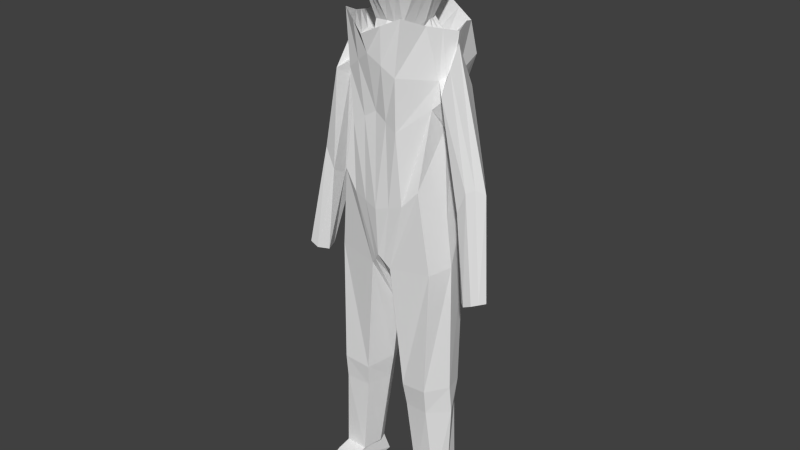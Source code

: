 # Source: king3D.blend  (saved by Blender 2.76.0; exported with 4.5.12 LTS)
import bpy
from mathutils import Matrix  # noqa: F401  (used for matrix-valued properties, if any)

bpy.ops.wm.read_factory_settings(use_empty=True)
scene = bpy.context.scene
scene.name = 'Scene'

# ---- collections
col_collection_1 = bpy.data.collections.new('Collection 1'); scene.collection.children.link(col_collection_1)

# ---- world
world_world = bpy.data.worlds.new('World'); scene.world = world_world
world_world.color = (0.05088, 0.05088, 0.05088)
world_world.use_sun_shadow = False
world_world.sun_shadow_jitter_overblur = 0.0
world_world.cycles.sampling_method = 'MANUAL'
world_world.cycles.sample_map_resolution = 256

# ---- meshes
me_cube_001 = bpy.data.meshes.new('Cube.001')
me_cube_001.from_pydata([(0.2321, 0.8411, 3.641), (0.4764, 0.1934, 3.633), (0.42, 0.2427, 4.102), (0.2862, -0.4069, 3.609), (0.2726, 0.874, 4.018), (0.3813, 0.6784, 3.609), (0.5829, 0.275, 4.061), (0.4542, -0.1474, 3.683), (0.2773, 0.1693, 2.996), (0.0, -0.1276, 4.183), (0.0, -0.5108, 3.512), (0.0, 0.8182, 3.636), (0.213, -0.1929, 3.018), (0.4706, 0.6898, 4.016), (0.0, 0.9483, 4.001), (0.0, -0.5779, 3.983), (0.6016, -0.3667, 0.956), (0.7309, 0.4565, 0.5554), (0.0, 0.737, 1.203), (0.0, -0.4879, 0.591), (0.4698, -0.2872, 2.747), (0.507, 0.3046, 2.736), (0.0, 0.6902, 2.646), (0.0, -0.4334, 2.745), (0.3869, -0.4284, 0.706), (0.3322, 0.6844, 0.5944), (0.539, 0.483, 2.661), (0.3241, -0.4116, 2.693), (0.6503, 0.5044, 2.993), (0.5562, -0.1738, 3.062), (0.0, 0.9612, 3.125), (0.0, -0.7231, 2.995), (0.4268, -0.5032, 3.201), (0.5674, 0.7152, 2.936), (0.7422, -0.2958, -0.2315), (0.7386, 0.4554, -0.2017), (0.0, 0.7192, -0.2425), (0.0, -0.4455, -0.09483), (0.1776, 0.6711, -0.332), (0.576, 0.3684, 2.032), (0.6361, -0.1457, 2.013), (0.0, -0.4576, 1.941), (0.0, 0.8159, 1.76), (0.3437, -0.493, 1.731), (0.371, 0.698, 1.666), (0.827, -0.221, -3.689), (0.0, -0.6141, 2.727), (0.3581, -0.524, 2.456), (0.6825, -0.06663, 2.379), (0.6717, 0.335, 2.353), (0.5946, 0.8165, 2.482), (0.0, 0.8829, 2.407), (0.7729, 0.03316, 0.4881), (0.5611, 0.04519, 2.777), (0.3688, 0.1218, 2.737), (0.7502, 0.2289, 2.948), (0.8487, 0.04728, -0.2047), (0.0, -0.1094, -0.3185), (0.09059, 0.1081, -1.173), (0.6593, 0.09741, 1.696), (0.9149, -0.02459, -3.632), (0.4204, 0.05381, -3.667), (0.7814, 0.08726, 2.418), (0.7176, -0.3392, -2.059), (0.394, 0.4706, -2.084), (0.8163, 0.2993, -2.113), (0.9114, -0.00972, -2.066), (0.1708, 0.07737, -2.027), (0.4049, 0.3773, -2.431), (0.9287, 0.0178, -2.489), (0.2431, 0.08568, -2.412), (0.7217, -0.3019, -2.42), (0.7812, 0.2797, -2.516), (0.1508, -0.3804, -0.2934), (0.5034, -0.2174, -3.696), (0.3207, -0.3127, -2.108), (0.3575, -0.2686, -2.442), (0.8492, -0.4143, -3.756), (0.5082, -0.403, -3.758), (0.7758, -0.8602, -3.842), (0.552, -0.8577, -3.841), (0.7864, -0.9592, -3.965), (0.5368, -0.9255, -3.975), (0.8875, -0.6578, -4.044), (0.444, -0.6422, -4.044), (0.8741, 0.2692, -4.053), (0.5145, 0.2732, -4.065), (0.9265, 0.3059, -3.959), (0.4507, 0.3023, -3.978), (0.8672, 0.2152, -3.684), (0.4924, 0.2187, -3.69), (0.4845, -0.244, -4.069), (0.8633, -0.26, -4.06), (0.8754, 0.02419, -4.04), (0.5027, 0.007406, -4.053), (0.7803, 0.3486, 2.144), (0.761, -0.08469, 2.141), (0.8512, -0.241, 2.257), (0.8071, 0.4433, 2.212), (0.722, 0.1474, 1.669), (0.8148, 0.1361, 2.835), (1.266, 0.05007, -0.5523), (1.286, -0.2697, -0.4992), (1.41, -0.2711, -0.4412), (1.367, 0.08368, -0.5187), (1.173, -0.1516, -0.5363), (1.514, -0.0747, -0.4525), (1.334, 0.08869, 0.9784), (1.159, 0.3092, 1.019), (1.04, 0.3151, 0.7246), (1.177, -0.1376, 1.034), (1.05, 0.08866, 0.6057), (1.051, -0.1349, 0.7308), (0.0, 0.6822, 2.837), (0.0, -0.3117, 2.87), (0.3309, 0.4751, 2.816), (0.1805, -0.2622, 2.903), (0.2237, 0.1495, 2.876), (0.1801, 0.4388, 2.956), (0.0, 0.6218, 3.081), (0.0, -0.2375, 3.046), (0.223, 0.8761, 3.877), (0.5171, 0.2359, 3.909), (0.2823, -0.4542, 3.871), (0.4234, 0.7077, 3.854), (0.4678, -0.1924, 3.905), (0.0, -0.5426, 3.81), (0.0, 0.9022, 3.881), (0.3012, -0.4927, 4.036), (0.4875, -0.2119, 4.075), (0.6009, 0.4104, 4.315), (0.4653, 0.02298, 3.658), (0.3108, -0.3397, 4.087), (0.5352, 0.03154, 4.068), (0.2452, -0.01181, 3.007), (0.0, -0.4269, 4.146), (0.5154, -0.121, 2.762), (0.3464, -0.1449, 2.715), (0.6532, 0.02758, 3.005), (0.732, 0.01031, 2.399), (0.833, -0.05244, 2.546), (1.462, -0.1729, -0.4468), (1.238, -0.01838, 1.06), (0.2021, -0.05635, 2.89), (0.4925, 0.02174, 3.907), (0.4289, 0.4359, 3.621), (0.3527, 0.5792, 4.046), (0.5268, 0.4824, 4.038), (0.0, 0.4194, 4.113), (0.5341, 0.1749, 2.756), (0.4539, 0.3024, 2.699), (0.7003, 0.3667, 2.971), (0.7265, 0.2112, 2.385), (0.811, 0.2897, 2.523), (1.44, 0.004493, -0.4856), (1.229, 0.205, 1.052), (0.2773, 0.3123, 2.846), (0.2287, 0.304, 2.976), (0.4703, 0.4718, 3.882), (0.4051, 0.5572, 3.615), (0.1699, 0.8211, 4.033), (1.194, 0.2571, 1.036), (0.2044, 0.3714, 2.966), (0.4987, 0.5861, 4.027), (0.0, 0.8379, 4.066), (0.5206, 0.2398, 2.746), (0.4965, 0.3927, 2.68), (0.6753, 0.4356, 2.982), (0.6991, 0.2731, 2.369), (0.8091, 0.3665, 2.368), (1.404, 0.04409, -0.5022), (0.3041, 0.3937, 2.831), (0.4468, 0.5898, 3.868), (0.6206, -0.2594, 4.392), (0.4994, 0.977, 4.276), (0.3067, 0.7598, 3.625), (0.116, 0.8297, 3.639), (0.09931, -0.08681, 4.205), (0.1431, -0.4588, 3.561), (0.1363, 0.9284, 4.01), (0.3716, 0.7819, 4.017), (0.1661, 0.7107, 0.8988), (0.1621, -0.4225, 2.719), (0.1934, -0.4582, 0.6485), (0.2695, 0.5866, 2.654), (0.2134, -0.6132, 3.098), (0.2837, 0.8382, 3.03), (0.08878, 0.6951, -0.2873), (0.1855, 0.7569, 1.713), (0.1719, -0.4753, 1.836), (0.179, -0.569, 2.591), (0.2973, 0.8497, 2.445), (0.0453, -0.0006538, -0.746), (0.07539, -0.4129, -0.1941), (0.09027, -0.287, 2.887), (0.1655, 0.5786, 2.826), (0.09004, 0.5303, 3.019), (0.1065, -0.2152, 3.032), (0.1411, -0.4984, 3.841), (0.3232, 0.7919, 3.865), (0.1115, 0.8892, 3.879), (0.1554, -0.3833, 4.116), (0.1169, 0.2328, 4.17), (0.1538, 0.6884, 4.106), (0.1506, -0.5353, 4.01)], [], [(200, 127, 14, 179), (199, 180, 13, 124), (172, 124, 13, 163), (131, 7, 12, 134), (203, 179, 14, 164), (44, 39, 17, 25), (59, 40, 16, 52), (167, 28, 21, 165), (189, 41, 19, 183), (186, 30, 22, 184), (32, 29, 20, 27), (185, 32, 27, 182), (28, 33, 26, 21), (165, 21, 26, 166), (40, 43, 24, 16), (188, 44, 25, 181), (192, 187, 38, 58), (25, 17, 35, 38), (181, 25, 38, 187), (52, 16, 34, 56), (69, 71, 45, 60), (49, 50, 33, 28), (39, 44, 50, 49), (47, 48, 29, 32), (168, 49, 28, 167), (189, 43, 47, 190), (43, 40, 48, 47), (59, 39, 95, 99), (191, 51, 30, 186), (188, 42, 51, 191), (190, 47, 32, 185), (48, 40, 96, 97), (139, 62, 55, 138), (17, 52, 56, 35), (136, 53, 54, 137), (138, 55, 53, 136), (39, 59, 52, 17), (35, 56, 66, 65), (38, 35, 65, 64), (56, 34, 63, 66), (58, 38, 64, 67), (65, 66, 69, 72), (64, 65, 72, 68), (66, 63, 71, 69), (67, 64, 68, 70), (16, 24, 73, 34), (183, 19, 37, 193), (71, 76, 74, 45), (76, 70, 61, 74), (193, 192, 58, 73), (73, 58, 67, 75), (34, 73, 75, 63), (75, 67, 70, 76), (63, 75, 76, 71), (45, 74, 78, 77), (77, 78, 80, 79), (70, 68, 90, 61), (79, 80, 82, 81), (83, 84, 91, 92), (79, 81, 83, 92, 77), (93, 94, 86, 85), (85, 86, 88, 87), (72, 69, 60, 89), (81, 82, 84, 83), (87, 88, 90, 89), (68, 72, 89, 90), (77, 92, 93, 85, 87, 89, 45), (78, 91, 84, 82, 80), (60, 45, 89), (74, 90, 88, 86, 94, 91, 78), (61, 90, 74), (92, 91, 94, 93), (152, 62, 100, 153), (139, 48, 97, 140), (40, 59, 99, 96), (39, 49, 98, 95), (155, 107, 106, 154), (109, 108, 104, 101), (142, 110, 103, 141), (112, 111, 105, 102), (111, 109, 101, 105), (110, 112, 102, 103), (97, 96, 112, 110), (99, 95, 109, 111), (96, 99, 111, 112), (140, 97, 110, 142), (95, 98, 108, 109), (153, 100, 107, 155), (137, 54, 117, 143), (166, 26, 115, 171), (184, 22, 113, 195), (182, 27, 116, 194), (178, 10, 120, 197), (0, 119, 11, 176), (175, 5, 118, 196), (3, 12, 7), (159, 162, 118, 5), (143, 117, 8, 134), (171, 115, 118, 162), (195, 113, 119, 196), (194, 116, 12, 197), (178, 198, 126, 10), (3, 7, 125, 123), (131, 144, 125, 7), (159, 5, 124, 172), (175, 199, 124, 5), (176, 11, 127, 200), (1, 122, 144, 131), (116, 143, 134, 12), (27, 137, 143, 116), (100, 140, 142, 107), (107, 142, 141, 106), (62, 139, 140, 100), (29, 138, 136, 20), (20, 136, 137, 27), (48, 139, 138, 29), (177, 9, 135, 201), (2, 132, 133, 6), (1, 131, 134, 8), (122, 6, 133, 144), (1, 145, 158, 122), (117, 156, 157, 8), (1, 8, 157, 145), (54, 150, 156, 117), (169, 153, 155, 161), (161, 155, 154, 170), (168, 152, 153, 169), (62, 152, 151, 55), (53, 149, 150, 54), (55, 151, 149, 53), (9, 177, 202, 148), (122, 158, 147, 6), (49, 168, 169, 98), (108, 161, 170, 104), (98, 169, 161, 108), (145, 159, 172, 158), (156, 171, 162, 157), (145, 157, 162, 159), (150, 166, 171, 156), (152, 168, 167, 151), (149, 165, 166, 150), (151, 167, 165, 149), (202, 203, 164, 148), (146, 147, 163, 160), (129, 133, 173), (144, 133, 129, 125), (201, 135, 15, 204), (198, 204, 15, 126), (123, 125, 129, 128), (160, 163, 174), (2, 6, 130), (6, 147, 130), (128, 129, 173), (147, 158, 172, 163), (132, 128, 173), (146, 2, 130), (147, 146, 130), (133, 132, 173), (4, 160, 174), (163, 13, 174), (13, 180, 4, 174), (123, 128, 204, 198), (132, 201, 204, 128), (146, 160, 203, 202), (2, 146, 202, 177), (2, 177, 201, 132), (0, 176, 200, 121), (0, 121, 199, 175), (3, 123, 198, 178), (114, 194, 197, 120), (115, 195, 196, 118), (0, 175, 196, 119), (3, 178, 197, 12), (23, 182, 194, 114), (26, 184, 195, 115), (37, 57, 192, 193), (24, 183, 193, 73), (46, 190, 185, 31), (44, 188, 191, 50), (50, 191, 186, 33), (41, 189, 190, 46), (18, 181, 187, 36), (57, 36, 187, 192), (42, 188, 181, 18), (31, 185, 182, 23), (33, 186, 184, 26), (43, 189, 183, 24), (160, 4, 179, 203), (121, 4, 180, 199), (121, 200, 179, 4)])
me_cube_001.use_remesh_preserve_volume = False
me_cube_001.use_remesh_preserve_attributes = False
me_cube_001.use_mirror_vertex_groups = False
me_cube_001.update()

# ---- objects
ob_cube = bpy.data.objects.new('Cube', me_cube_001)

# ---- transforms, parenting, visibility, modifiers, constraints
ob_cube.location = (0.00671, -0.2415, 0.02577)
ob_cube.lineart.crease_threshold = 0.0
_m = ob_cube.modifiers.new('Mirror', 'MIRROR')
_m.use_clip = True

# ---- collection membership
col_collection_1.objects.link(ob_cube)

# ---- scene / render settings (as saved in the file)
scene.frame_start = 1; scene.frame_end = 250; scene.frame_set(0)
scene.render.engine = 'BLENDER_EEVEE_NEXT'
scene.render.resolution_percentage = 50
scene.render.dither_intensity = 0.0
scene.cycles.use_denoising = False
scene.cycles.samples = 10
scene.cycles.sampling_pattern = 'TABULATED_SOBOL'
scene.cycles.light_sampling_threshold = 0.0
scene.cycles.use_adaptive_sampling = False
scene.cycles.use_light_tree = False
scene.cycles.blur_glossy = 0.0
scene.cycles.pixel_filter_type = 'GAUSSIAN'
scene.cycles.sample_clamp_indirect = 0.0
scene.view_settings.view_transform = 'Standard'
bpy.context.view_layer.update()

# ---- added for rendering (the .blend has no active camera and no usable light): camera, sun
cam_auto = bpy.data.cameras.new('AutoCamera')
cam_auto.lens = 50.0
cam_auto.sensor_width = 36.0
cam_auto.clip_end = 1000.0
ob_auto_camera = bpy.data.objects.new('AutoCamera', cam_auto)
scene.collection.objects.link(ob_auto_camera)
ob_auto_camera.location = (8.51215, -10.4391, 6.99194)
ob_auto_camera.rotation_euler = (1.09748, -7.21219e-08, 0.694738)
scene.camera = ob_auto_camera
light_auto_sun = bpy.data.lights.new('AutoSun', 'SUN')
light_auto_sun.energy = 3.0
light_auto_sun.angle = 0.0523599
ob_auto_sun = bpy.data.objects.new('AutoSun', light_auto_sun)
scene.collection.objects.link(ob_auto_sun)
ob_auto_sun.rotation_euler = (0.872665, 0.174533, 0.523599)
bpy.context.view_layer.update()
